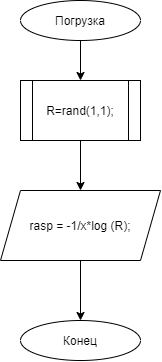

The diagram above was exported from draw.io. Its source (the exported page's mxGraphModel, read from the mxfile embedded in the PNG):
<mxGraphModel dx="1133" dy="696" grid="1" gridSize="10" guides="1" tooltips="1" connect="1" arrows="1" fold="1" page="1" pageScale="1" pageWidth="827" pageHeight="1169" math="0" shadow="0">
  <root>
    <mxCell id="0" />
    <mxCell id="1" parent="0" />
    <mxCell id="_T7O0TjUF5OPshnxGbsR-3" style="edgeStyle=orthogonalEdgeStyle;rounded=0;orthogonalLoop=1;jettySize=auto;html=1;entryX=0.5;entryY=0;entryDx=0;entryDy=0;exitX=0.5;exitY=1;exitDx=0;exitDy=0;" edge="1" parent="1" source="_T7O0TjUF5OPshnxGbsR-10" target="_T7O0TjUF5OPshnxGbsR-6">
      <mxGeometry relative="1" as="geometry">
        <mxPoint x="410" y="200" as="targetPoint" />
        <mxPoint x="430" y="110" as="sourcePoint" />
      </mxGeometry>
    </mxCell>
    <mxCell id="_T7O0TjUF5OPshnxGbsR-5" style="edgeStyle=orthogonalEdgeStyle;rounded=0;orthogonalLoop=1;jettySize=auto;html=1;entryX=0.5;entryY=0;entryDx=0;entryDy=0;" edge="1" parent="1" source="_T7O0TjUF5OPshnxGbsR-6" target="_T7O0TjUF5OPshnxGbsR-9">
      <mxGeometry relative="1" as="geometry">
        <mxPoint x="410" y="270" as="targetPoint" />
      </mxGeometry>
    </mxCell>
    <mxCell id="_T7O0TjUF5OPshnxGbsR-6" value="&lt;span style=&quot;font-weight: normal&quot;&gt;R=rand(1,1);&lt;/span&gt;" style="shape=process;whiteSpace=wrap;html=1;backgroundOutline=1;fontStyle=1" vertex="1" parent="1">
      <mxGeometry x="360" y="160" width="120" height="60" as="geometry" />
    </mxCell>
    <mxCell id="_T7O0TjUF5OPshnxGbsR-7" style="edgeStyle=orthogonalEdgeStyle;rounded=0;orthogonalLoop=1;jettySize=auto;html=1;exitX=0.5;exitY=1;exitDx=0;exitDy=0;entryX=0.5;entryY=0;entryDx=0;entryDy=0;" edge="1" parent="1" source="_T7O0TjUF5OPshnxGbsR-9" target="_T7O0TjUF5OPshnxGbsR-12">
      <mxGeometry relative="1" as="geometry">
        <mxPoint x="410" y="330" as="sourcePoint" />
        <mxPoint x="430" y="380" as="targetPoint" />
      </mxGeometry>
    </mxCell>
    <mxCell id="_T7O0TjUF5OPshnxGbsR-9" value="rasp = -1/x*log (R);" style="shape=parallelogram;perimeter=parallelogramPerimeter;whiteSpace=wrap;html=1;fixedSize=1;" vertex="1" parent="1">
      <mxGeometry x="340" y="270" width="160" height="70" as="geometry" />
    </mxCell>
    <mxCell id="_T7O0TjUF5OPshnxGbsR-10" value="Погрузка" style="ellipse;whiteSpace=wrap;html=1;fillColor=#ffffff;" vertex="1" parent="1">
      <mxGeometry x="360" y="80" width="120" height="40" as="geometry" />
    </mxCell>
    <mxCell id="_T7O0TjUF5OPshnxGbsR-12" value="Конец" style="ellipse;whiteSpace=wrap;html=1;fillColor=#ffffff;" vertex="1" parent="1">
      <mxGeometry x="360" y="400" width="120" height="40" as="geometry" />
    </mxCell>
  </root>
</mxGraphModel>